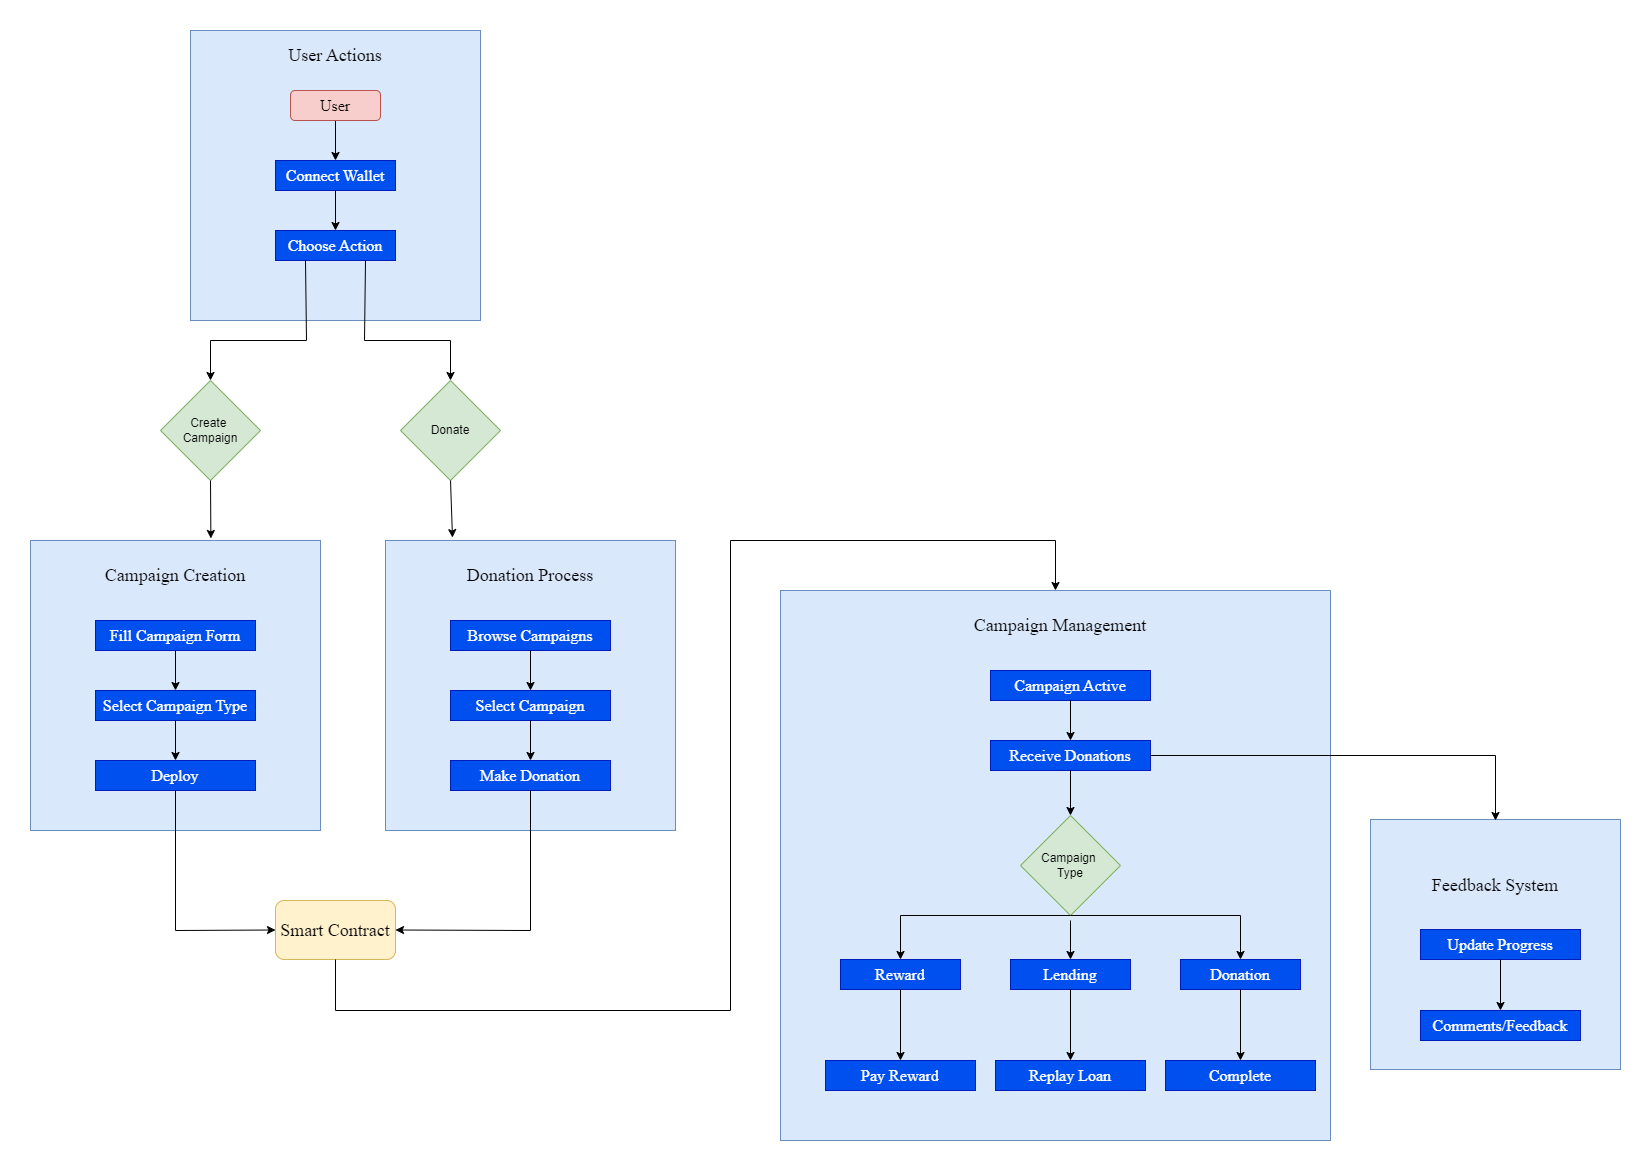

The diagram above was exported from draw.io. Its source (the exported page's mxGraphModel, read from the mxfile embedded in the PNG):
<mxGraphModel dx="2580" dy="1124" grid="1" gridSize="10" guides="1" tooltips="1" connect="1" arrows="1" fold="1" page="1" pageScale="1" pageWidth="850" pageHeight="1100" math="0" shadow="0">
  <root>
    <mxCell id="0" />
    <mxCell id="1" parent="0" />
    <mxCell id="nmQro7_ok7D42bKDwegH-2" value="" style="whiteSpace=wrap;html=1;aspect=fixed;fillColor=#dae8fc;strokeColor=#6c8ebf;" vertex="1" parent="1">
      <mxGeometry x="180" y="90" width="290" height="290" as="geometry" />
    </mxCell>
    <mxCell id="nmQro7_ok7D42bKDwegH-3" value="User Actions" style="text;html=1;align=center;verticalAlign=middle;whiteSpace=wrap;rounded=0;fontFamily=Times New Roman;fontSize=18;" vertex="1" parent="1">
      <mxGeometry x="275" y="100" width="100" height="30" as="geometry" />
    </mxCell>
    <mxCell id="nmQro7_ok7D42bKDwegH-6" value="Connect Wallet" style="rounded=0;whiteSpace=wrap;html=1;fillColor=#0050ef;fontColor=#ffffff;strokeColor=#001DBC;fontSize=16;fontFamily=Times New Roman;" vertex="1" parent="1">
      <mxGeometry x="265" y="220" width="120" height="30" as="geometry" />
    </mxCell>
    <mxCell id="nmQro7_ok7D42bKDwegH-7" value="Choose Action" style="rounded=0;whiteSpace=wrap;html=1;fillColor=#0050ef;fontColor=#ffffff;strokeColor=#001DBC;fontSize=16;fontStyle=0;fontFamily=Times New Roman;" vertex="1" parent="1">
      <mxGeometry x="265" y="290" width="120" height="30" as="geometry" />
    </mxCell>
    <mxCell id="nmQro7_ok7D42bKDwegH-8" value="" style="endArrow=classic;html=1;rounded=0;exitX=0.5;exitY=1;exitDx=0;exitDy=0;entryX=0.5;entryY=0;entryDx=0;entryDy=0;" edge="1" parent="1" source="nmQro7_ok7D42bKDwegH-14" target="nmQro7_ok7D42bKDwegH-6">
      <mxGeometry width="50" height="50" relative="1" as="geometry">
        <mxPoint x="350" y="170" as="sourcePoint" />
        <mxPoint x="320" y="220" as="targetPoint" />
      </mxGeometry>
    </mxCell>
    <mxCell id="nmQro7_ok7D42bKDwegH-10" value="" style="endArrow=classic;html=1;rounded=0;exitX=0.5;exitY=1;exitDx=0;exitDy=0;entryX=0.5;entryY=0;entryDx=0;entryDy=0;" edge="1" parent="1" source="nmQro7_ok7D42bKDwegH-6" target="nmQro7_ok7D42bKDwegH-7">
      <mxGeometry width="50" height="50" relative="1" as="geometry">
        <mxPoint x="340" y="255" as="sourcePoint" />
        <mxPoint x="340" y="295" as="targetPoint" />
      </mxGeometry>
    </mxCell>
    <mxCell id="nmQro7_ok7D42bKDwegH-11" value="" style="endArrow=classic;html=1;rounded=0;exitX=0.25;exitY=1;exitDx=0;exitDy=0;" edge="1" parent="1" source="nmQro7_ok7D42bKDwegH-7">
      <mxGeometry width="50" height="50" relative="1" as="geometry">
        <mxPoint x="160" y="470" as="sourcePoint" />
        <mxPoint x="200" y="440" as="targetPoint" />
        <Array as="points">
          <mxPoint x="296" y="400" />
          <mxPoint x="200" y="400" />
        </Array>
      </mxGeometry>
    </mxCell>
    <mxCell id="nmQro7_ok7D42bKDwegH-12" value="" style="endArrow=classic;html=1;rounded=0;exitX=0.75;exitY=1;exitDx=0;exitDy=0;" edge="1" parent="1" source="nmQro7_ok7D42bKDwegH-7">
      <mxGeometry width="50" height="50" relative="1" as="geometry">
        <mxPoint x="370" y="460" as="sourcePoint" />
        <mxPoint x="440" y="440" as="targetPoint" />
        <Array as="points">
          <mxPoint x="354" y="400" />
          <mxPoint x="440" y="400" />
        </Array>
      </mxGeometry>
    </mxCell>
    <mxCell id="nmQro7_ok7D42bKDwegH-14" value="User" style="rounded=1;whiteSpace=wrap;html=1;fontSize=16;fontFamily=Times New Roman;fillColor=#f8cecc;strokeColor=#b85450;" vertex="1" parent="1">
      <mxGeometry x="280" y="150" width="90" height="30" as="geometry" />
    </mxCell>
    <mxCell id="nmQro7_ok7D42bKDwegH-16" value="Create&amp;nbsp;&lt;div&gt;Campaign&lt;/div&gt;" style="rhombus;whiteSpace=wrap;html=1;fillColor=#d5e8d4;strokeColor=#82b366;" vertex="1" parent="1">
      <mxGeometry x="150" y="440" width="100" height="100" as="geometry" />
    </mxCell>
    <mxCell id="nmQro7_ok7D42bKDwegH-17" value="Donate" style="rhombus;whiteSpace=wrap;html=1;fillColor=#d5e8d4;strokeColor=#82b366;" vertex="1" parent="1">
      <mxGeometry x="390" y="440" width="100" height="100" as="geometry" />
    </mxCell>
    <mxCell id="nmQro7_ok7D42bKDwegH-18" value="" style="whiteSpace=wrap;html=1;aspect=fixed;fillColor=#dae8fc;strokeColor=#6c8ebf;" vertex="1" parent="1">
      <mxGeometry x="20" y="600" width="290" height="290" as="geometry" />
    </mxCell>
    <mxCell id="nmQro7_ok7D42bKDwegH-19" value="" style="whiteSpace=wrap;html=1;aspect=fixed;fillColor=#dae8fc;strokeColor=#6c8ebf;" vertex="1" parent="1">
      <mxGeometry x="375" y="600" width="290" height="290" as="geometry" />
    </mxCell>
    <mxCell id="nmQro7_ok7D42bKDwegH-20" value="" style="endArrow=classic;html=1;rounded=0;exitX=0.5;exitY=1;exitDx=0;exitDy=0;entryX=0.622;entryY=-0.007;entryDx=0;entryDy=0;entryPerimeter=0;" edge="1" parent="1" source="nmQro7_ok7D42bKDwegH-16" target="nmQro7_ok7D42bKDwegH-18">
      <mxGeometry width="50" height="50" relative="1" as="geometry">
        <mxPoint x="20" y="540" as="sourcePoint" />
        <mxPoint x="70" y="490" as="targetPoint" />
      </mxGeometry>
    </mxCell>
    <mxCell id="nmQro7_ok7D42bKDwegH-21" value="" style="endArrow=classic;html=1;rounded=0;exitX=0.5;exitY=1;exitDx=0;exitDy=0;entryX=0.231;entryY=-0.01;entryDx=0;entryDy=0;entryPerimeter=0;" edge="1" parent="1" source="nmQro7_ok7D42bKDwegH-17" target="nmQro7_ok7D42bKDwegH-19">
      <mxGeometry width="50" height="50" relative="1" as="geometry">
        <mxPoint x="400" y="542" as="sourcePoint" />
        <mxPoint x="400" y="600" as="targetPoint" />
      </mxGeometry>
    </mxCell>
    <mxCell id="nmQro7_ok7D42bKDwegH-23" value="Campaign Creation" style="text;html=1;align=center;verticalAlign=middle;whiteSpace=wrap;rounded=0;fontFamily=Times New Roman;fontSize=18;" vertex="1" parent="1">
      <mxGeometry x="90" y="620" width="150" height="30" as="geometry" />
    </mxCell>
    <mxCell id="nmQro7_ok7D42bKDwegH-24" value="Donation Process" style="text;html=1;align=center;verticalAlign=middle;whiteSpace=wrap;rounded=0;fontFamily=Times New Roman;fontSize=18;" vertex="1" parent="1">
      <mxGeometry x="445" y="620" width="150" height="30" as="geometry" />
    </mxCell>
    <mxCell id="nmQro7_ok7D42bKDwegH-25" value="Fill Campaign Form" style="rounded=0;whiteSpace=wrap;html=1;fillColor=#0050ef;fontColor=#ffffff;strokeColor=#001DBC;fontSize=16;fontFamily=Times New Roman;" vertex="1" parent="1">
      <mxGeometry x="85" y="680" width="160" height="30" as="geometry" />
    </mxCell>
    <mxCell id="nmQro7_ok7D42bKDwegH-26" value="Select Campaign Type" style="rounded=0;whiteSpace=wrap;html=1;fillColor=#0050ef;fontColor=#ffffff;strokeColor=#001DBC;fontSize=16;fontFamily=Times New Roman;" vertex="1" parent="1">
      <mxGeometry x="85" y="750" width="160" height="30" as="geometry" />
    </mxCell>
    <mxCell id="nmQro7_ok7D42bKDwegH-27" value="Deploy" style="rounded=0;whiteSpace=wrap;html=1;fillColor=#0050ef;fontColor=#ffffff;strokeColor=#001DBC;fontSize=16;fontFamily=Times New Roman;" vertex="1" parent="1">
      <mxGeometry x="85" y="820" width="160" height="30" as="geometry" />
    </mxCell>
    <mxCell id="nmQro7_ok7D42bKDwegH-28" value="Browse Campaigns" style="rounded=0;whiteSpace=wrap;html=1;fillColor=#0050ef;fontColor=#ffffff;strokeColor=#001DBC;fontSize=16;fontFamily=Times New Roman;" vertex="1" parent="1">
      <mxGeometry x="440" y="680" width="160" height="30" as="geometry" />
    </mxCell>
    <mxCell id="nmQro7_ok7D42bKDwegH-29" value="Select Campaign" style="rounded=0;whiteSpace=wrap;html=1;fillColor=#0050ef;fontColor=#ffffff;strokeColor=#001DBC;fontSize=16;fontFamily=Times New Roman;" vertex="1" parent="1">
      <mxGeometry x="440" y="750" width="160" height="30" as="geometry" />
    </mxCell>
    <mxCell id="nmQro7_ok7D42bKDwegH-30" value="Make Donation" style="rounded=0;whiteSpace=wrap;html=1;fillColor=#0050ef;fontColor=#ffffff;strokeColor=#001DBC;fontSize=16;fontFamily=Times New Roman;" vertex="1" parent="1">
      <mxGeometry x="440" y="820" width="160" height="30" as="geometry" />
    </mxCell>
    <mxCell id="nmQro7_ok7D42bKDwegH-32" value="Smart Contract" style="rounded=1;whiteSpace=wrap;html=1;fillColor=#fff2cc;strokeColor=#d6b656;fontSize=18;fontFamily=Times New Roman;fontStyle=0" vertex="1" parent="1">
      <mxGeometry x="265" y="960" width="120" height="59" as="geometry" />
    </mxCell>
    <mxCell id="nmQro7_ok7D42bKDwegH-33" value="" style="endArrow=classic;html=1;rounded=0;exitX=0.5;exitY=1;exitDx=0;exitDy=0;entryX=0.5;entryY=0;entryDx=0;entryDy=0;" edge="1" parent="1" source="nmQro7_ok7D42bKDwegH-25" target="nmQro7_ok7D42bKDwegH-26">
      <mxGeometry width="50" height="50" relative="1" as="geometry">
        <mxPoint x="150" y="930" as="sourcePoint" />
        <mxPoint x="190" y="970" as="targetPoint" />
      </mxGeometry>
    </mxCell>
    <mxCell id="nmQro7_ok7D42bKDwegH-34" value="" style="endArrow=classic;html=1;rounded=0;exitX=0.5;exitY=1;exitDx=0;exitDy=0;entryX=0.5;entryY=0;entryDx=0;entryDy=0;" edge="1" parent="1" source="nmQro7_ok7D42bKDwegH-26" target="nmQro7_ok7D42bKDwegH-27">
      <mxGeometry width="50" height="50" relative="1" as="geometry">
        <mxPoint x="175" y="720" as="sourcePoint" />
        <mxPoint x="175" y="760" as="targetPoint" />
      </mxGeometry>
    </mxCell>
    <mxCell id="nmQro7_ok7D42bKDwegH-35" value="" style="endArrow=classic;html=1;rounded=0;exitX=0.5;exitY=1;exitDx=0;exitDy=0;entryX=0.5;entryY=0;entryDx=0;entryDy=0;" edge="1" parent="1" source="nmQro7_ok7D42bKDwegH-28" target="nmQro7_ok7D42bKDwegH-29">
      <mxGeometry width="50" height="50" relative="1" as="geometry">
        <mxPoint x="175" y="790" as="sourcePoint" />
        <mxPoint x="175" y="830" as="targetPoint" />
      </mxGeometry>
    </mxCell>
    <mxCell id="nmQro7_ok7D42bKDwegH-36" value="" style="endArrow=classic;html=1;rounded=0;exitX=0.5;exitY=1;exitDx=0;exitDy=0;entryX=0.5;entryY=0;entryDx=0;entryDy=0;" edge="1" parent="1" source="nmQro7_ok7D42bKDwegH-29" target="nmQro7_ok7D42bKDwegH-30">
      <mxGeometry width="50" height="50" relative="1" as="geometry">
        <mxPoint x="530" y="720" as="sourcePoint" />
        <mxPoint x="530" y="760" as="targetPoint" />
      </mxGeometry>
    </mxCell>
    <mxCell id="nmQro7_ok7D42bKDwegH-37" value="" style="endArrow=classic;html=1;rounded=0;exitX=0.5;exitY=1;exitDx=0;exitDy=0;entryX=0;entryY=0.5;entryDx=0;entryDy=0;" edge="1" parent="1" source="nmQro7_ok7D42bKDwegH-27" target="nmQro7_ok7D42bKDwegH-32">
      <mxGeometry width="50" height="50" relative="1" as="geometry">
        <mxPoint x="110" y="980" as="sourcePoint" />
        <mxPoint x="170" y="1020" as="targetPoint" />
        <Array as="points">
          <mxPoint x="165" y="990" />
        </Array>
      </mxGeometry>
    </mxCell>
    <mxCell id="nmQro7_ok7D42bKDwegH-38" value="" style="endArrow=classic;html=1;rounded=0;exitX=0.5;exitY=1;exitDx=0;exitDy=0;entryX=1;entryY=0.5;entryDx=0;entryDy=0;" edge="1" parent="1" source="nmQro7_ok7D42bKDwegH-30" target="nmQro7_ok7D42bKDwegH-32">
      <mxGeometry width="50" height="50" relative="1" as="geometry">
        <mxPoint x="470" y="1000" as="sourcePoint" />
        <mxPoint x="520" y="950" as="targetPoint" />
        <Array as="points">
          <mxPoint x="520" y="990" />
        </Array>
      </mxGeometry>
    </mxCell>
    <mxCell id="nmQro7_ok7D42bKDwegH-40" value="" style="whiteSpace=wrap;html=1;aspect=fixed;fillColor=#dae8fc;strokeColor=#6c8ebf;" vertex="1" parent="1">
      <mxGeometry x="770" y="650" width="550" height="550" as="geometry" />
    </mxCell>
    <mxCell id="nmQro7_ok7D42bKDwegH-41" value="" style="endArrow=classic;html=1;rounded=0;exitX=0.5;exitY=1;exitDx=0;exitDy=0;entryX=0.5;entryY=0;entryDx=0;entryDy=0;" edge="1" parent="1" source="nmQro7_ok7D42bKDwegH-32" target="nmQro7_ok7D42bKDwegH-40">
      <mxGeometry width="50" height="50" relative="1" as="geometry">
        <mxPoint x="420" y="1090" as="sourcePoint" />
        <mxPoint x="1020" y="600" as="targetPoint" />
        <Array as="points">
          <mxPoint x="325" y="1070" />
          <mxPoint x="720" y="1070" />
          <mxPoint x="720" y="600" />
          <mxPoint x="1045" y="600" />
        </Array>
      </mxGeometry>
    </mxCell>
    <mxCell id="nmQro7_ok7D42bKDwegH-42" value="Campaign Management" style="text;html=1;align=center;verticalAlign=middle;whiteSpace=wrap;rounded=0;fontFamily=Times New Roman;fontSize=18;" vertex="1" parent="1">
      <mxGeometry x="955" y="670" width="190" height="30" as="geometry" />
    </mxCell>
    <mxCell id="nmQro7_ok7D42bKDwegH-43" value="Campaign Active" style="rounded=0;whiteSpace=wrap;html=1;fillColor=#0050ef;fontColor=#ffffff;strokeColor=#001DBC;fontSize=16;fontFamily=Times New Roman;" vertex="1" parent="1">
      <mxGeometry x="980" y="730" width="160" height="30" as="geometry" />
    </mxCell>
    <mxCell id="nmQro7_ok7D42bKDwegH-44" value="Receive Donations" style="rounded=0;whiteSpace=wrap;html=1;fillColor=#0050ef;fontColor=#ffffff;strokeColor=#001DBC;fontSize=16;fontFamily=Times New Roman;" vertex="1" parent="1">
      <mxGeometry x="980" y="800" width="160" height="30" as="geometry" />
    </mxCell>
    <mxCell id="nmQro7_ok7D42bKDwegH-46" value="Campaign&amp;nbsp;&lt;div&gt;Type&lt;/div&gt;" style="rhombus;whiteSpace=wrap;html=1;fillColor=#d5e8d4;strokeColor=#82b366;" vertex="1" parent="1">
      <mxGeometry x="1010" y="875" width="100" height="100" as="geometry" />
    </mxCell>
    <mxCell id="nmQro7_ok7D42bKDwegH-47" value="Reward" style="rounded=0;whiteSpace=wrap;html=1;fillColor=#0050ef;fontColor=#ffffff;strokeColor=#001DBC;fontSize=16;fontFamily=Times New Roman;" vertex="1" parent="1">
      <mxGeometry x="830" y="1019" width="120" height="30" as="geometry" />
    </mxCell>
    <mxCell id="nmQro7_ok7D42bKDwegH-48" value="Lending" style="rounded=0;whiteSpace=wrap;html=1;fillColor=#0050ef;fontColor=#ffffff;strokeColor=#001DBC;fontSize=16;fontFamily=Times New Roman;" vertex="1" parent="1">
      <mxGeometry x="1000" y="1019" width="120" height="30" as="geometry" />
    </mxCell>
    <mxCell id="nmQro7_ok7D42bKDwegH-49" value="Donation" style="rounded=0;whiteSpace=wrap;html=1;fillColor=#0050ef;fontColor=#ffffff;strokeColor=#001DBC;fontSize=16;fontFamily=Times New Roman;" vertex="1" parent="1">
      <mxGeometry x="1170" y="1019" width="120" height="30" as="geometry" />
    </mxCell>
    <mxCell id="nmQro7_ok7D42bKDwegH-50" value="Pay Reward&lt;span style=&quot;color: rgba(0, 0, 0, 0); font-family: monospace; font-size: 0px; text-align: start; text-wrap-mode: nowrap;&quot;&gt;%3CmxGraphModel%3E%3Croot%3E%3CmxCell%20id%3D%220%22%2F%3E%3CmxCell%20id%3D%221%22%20parent%3D%220%22%2F%3E%3CmxCell%20id%3D%222%22%20value%3D%22Receive%20Donations%22%20style%3D%22rounded%3D0%3BwhiteSpace%3Dwrap%3Bhtml%3D1%3BfillColor%3D%230050ef%3BfontColor%3D%23ffffff%3BstrokeColor%3D%23001DBC%3BfontSize%3D16%3BfontFamily%3DTimes%20New%20Roman%3B%22%20vertex%3D%221%22%20parent%3D%221%22%3E%3CmxGeometry%20x%3D%22880%22%20y%3D%22850%22%20width%3D%22160%22%20height%3D%2230%22%20as%3D%22geometry%22%2F%3E%3C%2FmxCell%3E%3C%2Froot%3E%3C%2FmxGraphModel%3E&lt;/span&gt;" style="rounded=0;whiteSpace=wrap;html=1;fillColor=#0050ef;fontColor=#ffffff;strokeColor=#001DBC;fontSize=16;fontFamily=Times New Roman;" vertex="1" parent="1">
      <mxGeometry x="815" y="1120" width="150" height="30" as="geometry" />
    </mxCell>
    <mxCell id="nmQro7_ok7D42bKDwegH-51" value="Replay Loan" style="rounded=0;whiteSpace=wrap;html=1;fillColor=#0050ef;fontColor=#ffffff;strokeColor=#001DBC;fontSize=16;fontFamily=Times New Roman;" vertex="1" parent="1">
      <mxGeometry x="985" y="1120" width="150" height="30" as="geometry" />
    </mxCell>
    <mxCell id="nmQro7_ok7D42bKDwegH-52" value="Complete" style="rounded=0;whiteSpace=wrap;html=1;fillColor=#0050ef;fontColor=#ffffff;strokeColor=#001DBC;fontSize=16;fontFamily=Times New Roman;" vertex="1" parent="1">
      <mxGeometry x="1155" y="1120" width="150" height="30" as="geometry" />
    </mxCell>
    <mxCell id="nmQro7_ok7D42bKDwegH-53" value="" style="whiteSpace=wrap;html=1;aspect=fixed;fillColor=#dae8fc;strokeColor=#6c8ebf;" vertex="1" parent="1">
      <mxGeometry x="1360" y="879" width="250" height="250" as="geometry" />
    </mxCell>
    <mxCell id="nmQro7_ok7D42bKDwegH-54" value="Update Progress" style="rounded=0;whiteSpace=wrap;html=1;fillColor=#0050ef;fontColor=#ffffff;strokeColor=#001DBC;fontSize=16;fontFamily=Times New Roman;" vertex="1" parent="1">
      <mxGeometry x="1410" y="989" width="160" height="30" as="geometry" />
    </mxCell>
    <mxCell id="nmQro7_ok7D42bKDwegH-55" value="Comments/Feedback" style="rounded=0;whiteSpace=wrap;html=1;fillColor=#0050ef;fontColor=#ffffff;strokeColor=#001DBC;fontSize=16;fontFamily=Times New Roman;" vertex="1" parent="1">
      <mxGeometry x="1410" y="1070" width="160" height="30" as="geometry" />
    </mxCell>
    <mxCell id="nmQro7_ok7D42bKDwegH-56" value="Feedback System" style="text;html=1;align=center;verticalAlign=middle;whiteSpace=wrap;rounded=0;fontFamily=Times New Roman;fontSize=18;" vertex="1" parent="1">
      <mxGeometry x="1390" y="930" width="190" height="30" as="geometry" />
    </mxCell>
    <mxCell id="nmQro7_ok7D42bKDwegH-59" value="" style="endArrow=classic;html=1;rounded=0;exitX=0.5;exitY=1;exitDx=0;exitDy=0;entryX=0.5;entryY=0;entryDx=0;entryDy=0;" edge="1" parent="1" source="nmQro7_ok7D42bKDwegH-43" target="nmQro7_ok7D42bKDwegH-44">
      <mxGeometry width="50" height="50" relative="1" as="geometry">
        <mxPoint x="920" y="890" as="sourcePoint" />
        <mxPoint x="970" y="840" as="targetPoint" />
      </mxGeometry>
    </mxCell>
    <mxCell id="nmQro7_ok7D42bKDwegH-60" value="" style="endArrow=classic;html=1;rounded=0;exitX=0.5;exitY=1;exitDx=0;exitDy=0;entryX=0.5;entryY=0;entryDx=0;entryDy=0;" edge="1" parent="1" source="nmQro7_ok7D42bKDwegH-44" target="nmQro7_ok7D42bKDwegH-46">
      <mxGeometry width="50" height="50" relative="1" as="geometry">
        <mxPoint x="940" y="890" as="sourcePoint" />
        <mxPoint x="990" y="840" as="targetPoint" />
      </mxGeometry>
    </mxCell>
    <mxCell id="nmQro7_ok7D42bKDwegH-61" value="" style="endArrow=classic;html=1;rounded=0;exitX=0.5;exitY=1;exitDx=0;exitDy=0;entryX=0.5;entryY=0;entryDx=0;entryDy=0;" edge="1" parent="1" source="nmQro7_ok7D42bKDwegH-46" target="nmQro7_ok7D42bKDwegH-47">
      <mxGeometry width="50" height="50" relative="1" as="geometry">
        <mxPoint x="880" y="960" as="sourcePoint" />
        <mxPoint x="930" y="910" as="targetPoint" />
        <Array as="points">
          <mxPoint x="890" y="975" />
        </Array>
      </mxGeometry>
    </mxCell>
    <mxCell id="nmQro7_ok7D42bKDwegH-62" value="" style="endArrow=classic;html=1;rounded=0;exitX=0.5;exitY=1;exitDx=0;exitDy=0;" edge="1" parent="1" source="nmQro7_ok7D42bKDwegH-46">
      <mxGeometry width="50" height="50" relative="1" as="geometry">
        <mxPoint x="1060" y="980" as="sourcePoint" />
        <mxPoint x="1230" y="1019" as="targetPoint" />
        <Array as="points">
          <mxPoint x="1230" y="975" />
        </Array>
      </mxGeometry>
    </mxCell>
    <mxCell id="nmQro7_ok7D42bKDwegH-63" value="" style="endArrow=classic;html=1;rounded=0;entryX=0.5;entryY=0;entryDx=0;entryDy=0;" edge="1" parent="1" target="nmQro7_ok7D42bKDwegH-48">
      <mxGeometry width="50" height="50" relative="1" as="geometry">
        <mxPoint x="1060" y="980" as="sourcePoint" />
        <mxPoint x="980" y="880" as="targetPoint" />
      </mxGeometry>
    </mxCell>
    <mxCell id="nmQro7_ok7D42bKDwegH-64" value="" style="endArrow=classic;html=1;rounded=0;entryX=0.5;entryY=0;entryDx=0;entryDy=0;exitX=0.5;exitY=1;exitDx=0;exitDy=0;" edge="1" parent="1" source="nmQro7_ok7D42bKDwegH-47" target="nmQro7_ok7D42bKDwegH-50">
      <mxGeometry width="50" height="50" relative="1" as="geometry">
        <mxPoint x="880" y="1110" as="sourcePoint" />
        <mxPoint x="930" y="1060" as="targetPoint" />
      </mxGeometry>
    </mxCell>
    <mxCell id="nmQro7_ok7D42bKDwegH-65" value="" style="endArrow=classic;html=1;rounded=0;exitX=0.5;exitY=1;exitDx=0;exitDy=0;entryX=0.5;entryY=0;entryDx=0;entryDy=0;" edge="1" parent="1" source="nmQro7_ok7D42bKDwegH-48" target="nmQro7_ok7D42bKDwegH-51">
      <mxGeometry width="50" height="50" relative="1" as="geometry">
        <mxPoint x="1040" y="1120" as="sourcePoint" />
        <mxPoint x="1090" y="1070" as="targetPoint" />
      </mxGeometry>
    </mxCell>
    <mxCell id="nmQro7_ok7D42bKDwegH-66" value="" style="endArrow=classic;html=1;rounded=0;exitX=0.5;exitY=1;exitDx=0;exitDy=0;entryX=0.5;entryY=0;entryDx=0;entryDy=0;" edge="1" parent="1" source="nmQro7_ok7D42bKDwegH-49" target="nmQro7_ok7D42bKDwegH-52">
      <mxGeometry width="50" height="50" relative="1" as="geometry">
        <mxPoint x="1240" y="1130" as="sourcePoint" />
        <mxPoint x="1290" y="1080" as="targetPoint" />
      </mxGeometry>
    </mxCell>
    <mxCell id="nmQro7_ok7D42bKDwegH-67" value="" style="endArrow=classic;html=1;rounded=0;exitX=1;exitY=0.5;exitDx=0;exitDy=0;" edge="1" parent="1" source="nmQro7_ok7D42bKDwegH-44">
      <mxGeometry width="50" height="50" relative="1" as="geometry">
        <mxPoint x="1200" y="890" as="sourcePoint" />
        <mxPoint x="1485" y="880" as="targetPoint" />
        <Array as="points">
          <mxPoint x="1485" y="815" />
        </Array>
      </mxGeometry>
    </mxCell>
    <mxCell id="nmQro7_ok7D42bKDwegH-68" value="" style="endArrow=classic;html=1;rounded=0;exitX=0.5;exitY=1;exitDx=0;exitDy=0;entryX=0.5;entryY=0;entryDx=0;entryDy=0;" edge="1" parent="1" source="nmQro7_ok7D42bKDwegH-54" target="nmQro7_ok7D42bKDwegH-55">
      <mxGeometry width="50" height="50" relative="1" as="geometry">
        <mxPoint x="1530" y="1100" as="sourcePoint" />
        <mxPoint x="1580" y="1050" as="targetPoint" />
      </mxGeometry>
    </mxCell>
  </root>
</mxGraphModel>